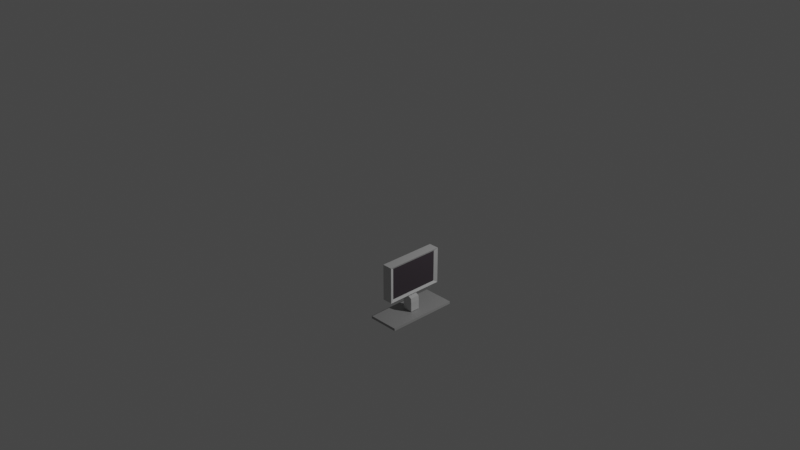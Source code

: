 # Source: monitor.blend  (saved by Blender 2.80.75; exported with 4.5.12 LTS)
import bpy
from mathutils import Matrix  # noqa: F401  (used for matrix-valued properties, if any)

bpy.ops.wm.read_factory_settings(use_empty=True)
scene = bpy.context.scene
scene.name = 'Scene'

# ---- collections
col_collection = bpy.data.collections.new('Collection'); scene.collection.children.link(col_collection)

# ---- materials (node trees are filled in below, after node groups)
mat_material_010 = bpy.data.materials.new('Material.010')
mat_material_010.use_transparent_shadow = False
mat_material_012 = bpy.data.materials.new('Material.012')
mat_material_012.use_transparent_shadow = False
mat_material_009 = bpy.data.materials.new('Material.009')
mat_material_009.use_transparent_shadow = False

# ---- material node trees
mat_material_010.use_nodes = True; mat_material_010.node_tree.nodes.clear()
_N = mat_material_010.node_tree.nodes; _L = mat_material_010.node_tree.links
n0 = _N.new('ShaderNodeOutputMaterial'); n0.name = 'Material Output'; n0.location = (300, 300)
n1 = _N.new('ShaderNodeBsdfPrincipled'); n1.name = 'Principled BSDF'; n1.location = (10, 300)
n1.distribution = 'GGX'
n1.subsurface_method = 'BURLEY'
n1.inputs[0].default_value = (0.5894, 0.5894, 0.5894, 1.0)
n1.inputs[3].default_value = 1.45
n1.inputs[27].default_value = (0.0, 0.0, 0.0, 1.0)
n1.inputs[28].default_value = 1.0
_L.new(n1.outputs[0], n0.inputs[0])
n0.is_active_output = True
mat_material_012.use_nodes = True; mat_material_012.node_tree.nodes.clear()
_N = mat_material_012.node_tree.nodes; _L = mat_material_012.node_tree.links
n0 = _N.new('ShaderNodeOutputMaterial'); n0.name = 'Material Output'; n0.location = (300, 300)
n1 = _N.new('ShaderNodeBsdfPrincipled'); n1.name = 'Principled BSDF'; n1.location = (10, 300)
n1.distribution = 'GGX'
n1.subsurface_method = 'BURLEY'
n1.inputs[0].default_value = (0.05358, 0.04225, 0.0521, 1.0)
n1.inputs[3].default_value = 1.45
n1.inputs[27].default_value = (0.0, 0.0, 0.0, 1.0)
n1.inputs[28].default_value = 1.0
_L.new(n1.outputs[0], n0.inputs[0])
n0.is_active_output = True
mat_material_009.use_nodes = True; mat_material_009.node_tree.nodes.clear()
_N = mat_material_009.node_tree.nodes; _L = mat_material_009.node_tree.links
n0 = _N.new('ShaderNodeOutputMaterial'); n0.name = 'Material Output'; n0.location = (300, 300)
n1 = _N.new('ShaderNodeBsdfPrincipled'); n1.name = 'Principled BSDF'; n1.location = (10, 300)
n1.distribution = 'GGX'
n1.subsurface_method = 'BURLEY'
n1.inputs[0].default_value = (0.3626, 0.3626, 0.3626, 1.0)
n1.inputs[3].default_value = 1.45
n1.inputs[27].default_value = (0.0, 0.0, 0.0, 1.0)
n1.inputs[28].default_value = 1.0
_L.new(n1.outputs[0], n0.inputs[0])
n0.is_active_output = True

# ---- world
world_world = bpy.data.worlds.new('World'); scene.world = world_world
world_world.use_nodes = True; world_world.node_tree.nodes.clear()
_N = world_world.node_tree.nodes; _L = world_world.node_tree.links
n0 = _N.new('ShaderNodeOutputWorld'); n0.name = 'World Output'; n0.location = (300, 300)
n1 = _N.new('ShaderNodeBackground'); n1.name = 'Background'; n1.location = (10, 300)
n1.inputs[0].default_value = (0.05088, 0.05088, 0.05088, 1.0)
_L.new(n1.outputs[0], n0.inputs[0])
n0.is_active_output = True
world_world.color = (0.05088, 0.05088, 0.05088)
world_world.use_sun_shadow = False
world_world.sun_shadow_jitter_overblur = 0.0

# ---- cameras
cam_camera = bpy.data.cameras.new('Camera')
cam_camera.clip_end = 100.0
cam_camera.ortho_scale = 7.314

# ---- lights
light_light = bpy.data.lights.new('Light', 'POINT')
light_light.transmission_factor = 0.0
light_light.energy = 1000.0
light_light.shadow_soft_size = 0.1
light_light.shadow_maximum_resolution = 0.006
light_light.use_absolute_resolution = True

# ---- meshes
me_cube_006 = bpy.data.meshes.new('Cube.006')
me_cube_006.from_pydata([(-1.0, -1.0, -1.0), (-1.0, -1.0, 1.0), (-1.0, 1.0, -1.0), (-1.0, 1.0, 1.0), (1.0, -1.0, -1.0), (1.0, -1.0, 1.0), (1.0, 1.0, -1.0), (1.0, 1.0, 1.0), (0.0, 1.0, -1.0), (0.0, 1.0, 1.0), (0.0, -1.0, -1.0), (0.0, -1.0, 1.0), (0.7274, 0.8729, -0.8729), (0.7274, 0.8729, 0.8729), (0.7274, -0.8729, 0.8729), (0.7274, -0.8729, -0.8729), (-2.893, -1.208, -2.051), (3.153, -1.208, -2.051), (-2.893, 1.208, -2.051), (3.153, 1.208, -2.051), (-2.893, -1.208, -2.195), (3.153, -1.208, -2.195), (-2.893, 1.208, -2.195), (3.153, 1.208, -2.195), (-0.8632, -0.1642, -1.505), (1.123, -0.1642, -1.505), (-0.8632, 0.1642, -1.505), (1.123, 0.1642, -1.505), (-0.8632, -0.1642, -2.017), (1.123, -0.1642, -2.017), (-0.8632, 0.1642, -2.017), (1.123, 0.1642, -2.017), (-0.7621, 0.1642, -1.014), (-0.7621, -0.1642, -1.014), (1.022, -0.1642, -1.26), (1.022, 0.1642, -1.26), (-0.5517, -0.1642, -0.9217), (0.1301, -0.1642, -1.137), (-0.5517, 0.1642, -0.9217), (0.1301, 0.1642, -1.137), (0.4414, 0.1642, -0.9272), (0.4414, -0.1642, -0.9272)], [], [(0, 1, 3, 2), (8, 9, 7, 6), (12, 13, 14, 15), (10, 11, 1, 0), (8, 6, 4, 10), (9, 3, 1, 11), (7, 9, 11, 5), (2, 8, 10, 0), (4, 5, 11, 10), (2, 3, 9, 8), (6, 7, 13, 12), (7, 5, 14, 13), (5, 4, 15, 14), (4, 6, 12, 15), (16, 17, 19, 18), (18, 19, 23, 22), (22, 23, 21, 20), (20, 21, 17, 16), (18, 22, 20, 16), (23, 19, 17, 21), (27, 26, 32, 39, 35), (26, 27, 31, 30), (30, 31, 29, 28), (28, 29, 25, 24), (26, 30, 28, 24), (31, 27, 25, 29), (36, 41, 40, 38), (24, 25, 34, 37, 33), (25, 27, 35, 34), (26, 24, 33, 32), (37, 34, 35, 39), (39, 32, 38, 40), (33, 37, 41, 36), (37, 39, 40, 41), (32, 33, 36, 38)])
me_cube_006.polygons.foreach_set('material_index', [0, 0, 1, 0, 0, 0, 0, 0, 0, 0, 0, 0, 0, 0, 2, 2, 2, 2, 2, 2, 0, 0, 0, 0, 0, 0, 0, 0, 0, 0, 0, 0, 0, 0, 0])
_uv = me_cube_006.uv_layers.new(name='UVMap')
_uv.uv.foreach_set('vector', [0.375, 0.0, 0.625, 0.0, 0.625, 0.25, 0.375, 0.25, 0.375, 0.375, 0.625, 0.375, 0.625, 0.5, 0.375, 0.5, 0.384, 0.509, 0.616, 0.509, 0.616, 0.741, 0.384, 0.741, 0.375, 0.875, 0.625, 0.875, 0.625, 1.0, 0.375, 1.0, 0.25, 0.5, 0.375, 0.5, 0.375, 0.75, 0.25, 0.75, 0.75, 0.5, 0.875, 0.5, 0.875, 0.75, 0.75, 0.75, 0.625, 0.5, 0.75, 0.5, 0.75, 0.75, 0.625, 0.75, 0.125, 0.5, 0.25, 0.5, 0.25, 0.75, 0.125, 0.75, 0.375, 0.75, 0.625, 0.75, 0.625, 0.875, 0.375, 0.875, 0.375, 0.25, 0.625, 0.25, 0.625, 0.375, 0.375, 0.375, 0.375, 0.5, 0.625, 0.5, 0.616, 0.509, 0.384, 0.509, 0.625, 0.5, 0.625, 0.75, 0.616, 0.741, 0.616, 0.509, 0.625, 0.75, 0.375, 0.75, 0.384, 0.741, 0.616, 0.741, 0.375, 0.75, 0.375, 0.5, 0.384, 0.509, 0.384, 0.741, 0.375, 0.0, 0.625, 0.0, 0.625, 0.25, 0.375, 0.25, 0.375, 0.25, 0.625, 0.25, 0.625, 0.5, 0.375, 0.5, 0.375, 0.5, 0.625, 0.5, 0.625, 0.75, 0.375, 0.75, 0.375, 0.75, 0.625, 0.75, 0.625, 1.0, 0.375, 1.0, 0.125, 0.5, 0.375, 0.5, 0.375, 0.75, 0.125, 0.75, 0.625, 0.5, 0.875, 0.5, 0.875, 0.75, 0.625, 0.75, 0.625, 0.25, 0.375, 0.25, 0.375, 0.25, 0.5, 0.25, 0.625, 0.25, 0.375, 0.25, 0.625, 0.25, 0.625, 0.5, 0.375, 0.5, 0.375, 0.5, 0.625, 0.5, 0.625, 0.75, 0.375, 0.75, 0.375, 0.75, 0.625, 0.75, 0.625, 1.0, 0.375, 1.0, 0.125, 0.5, 0.375, 0.5, 0.375, 0.75, 0.125, 0.75, 0.625, 0.5, 0.875, 0.5, 0.875, 0.75, 0.625, 0.75, 0.375, 0.0, 0.5, 0.0, 0.5, 0.25, 0.375, 0.25, 0.375, 1.0, 0.625, 1.0, 0.625, 1.0, 0.5, 1.0, 0.375, 1.0, 0.875, 0.75, 0.875, 0.5, 0.875, 0.5, 0.875, 0.75, 0.125, 0.5, 0.125, 0.75, 0.125, 0.75, 0.125, 0.5, 0.5, 0.0, 0.625, 0.0, 0.625, 0.25, 0.5, 0.25, 0.5, 0.25, 0.375, 0.25, 0.375, 0.25, 0.5, 0.25, 0.375, 1.0, 0.5, 1.0, 0.5, 1.0, 0.375, 1.0, 0.5, 0.0, 0.5, 0.25, 0.5, 0.25, 0.5, 0.0, 0.125, 0.5, 0.125, 0.75, 0.125, 0.75, 0.125, 0.5])
me_cube_006.materials.append(mat_material_010)
me_cube_006.materials.append(mat_material_012)
me_cube_006.materials.append(mat_material_009)
me_cube_006.use_remesh_preserve_volume = False
me_cube_006.use_remesh_preserve_attributes = False
me_cube_006.use_mirror_vertex_groups = False
me_cube_006.update()

# ---- objects
ob_light = bpy.data.objects.new('Light', light_light)
ob_camera = bpy.data.objects.new('Camera', cam_camera)
ob_cube_002 = bpy.data.objects.new('Cube.002', me_cube_006)

# ---- transforms, parenting, visibility, modifiers, constraints
ob_light.location = (5.912, 3.338, 6.374)
ob_light.rotation_euler = (0.6503, 0.05522, 1.866)
ob_light.lock_rotations_4d = False
ob_light.empty_display_type = 'ARROWS'
ob_light.color = (0.0, 0.0, 0.0, 0.0)
ob_light.lineart.crease_threshold = 0.0
ob_camera.location = (18.05, -17.41, 15.08)
ob_camera.rotation_euler = (1.109, 0.0, 0.8149)
ob_camera.lock_rotations_4d = False
ob_camera.empty_display_type = 'ARROWS'
ob_camera.color = (0.0, 0.0, 0.0, 0.0)
ob_camera.display_type = 'WIRE'
ob_camera.lineart.crease_threshold = 0.0
ob_cube_002.location = (-0.03574, 0.02512, 1.182)
ob_cube_002.scale = (0.1435, 0.8281, 0.5079)
ob_cube_002.lineart.crease_threshold = 0.0

# ---- collection membership
col_collection.objects.link(ob_light)
col_collection.objects.link(ob_camera)
col_collection.objects.link(ob_cube_002)

# ---- scene / render settings (as saved in the file)
scene.camera = ob_camera
scene.frame_start = 1; scene.frame_end = 250; scene.frame_set(0)
scene.render.engine = 'BLENDER_EEVEE_NEXT'
scene.cycles.use_denoising = False
scene.cycles.samples = 128
scene.cycles.sampling_pattern = 'TABULATED_SOBOL'
scene.cycles.use_adaptive_sampling = False
scene.cycles.use_light_tree = False
scene.eevee.use_raytracing = True
scene.view_settings.view_transform = 'Filmic'
bpy.context.view_layer.update()
